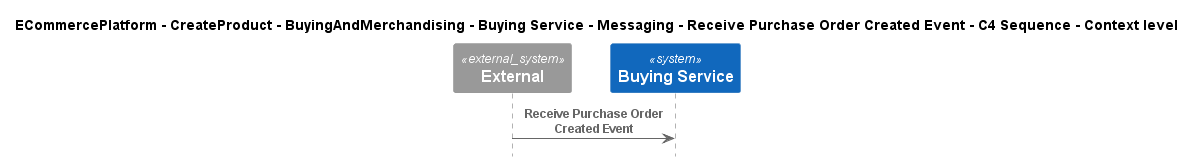

The diagram above was rendered by PlantUML. Its source (embedded in the PNG):
@startuml
!include ..\..\..\..\..\..\..\..\..\.c4s\C4_Sequence.puml

title ECommercePlatform - CreateProduct - BuyingAndMerchandising - Buying Service - Messaging - Receive Purchase Order Created Event - C4 Sequence - Context level

System_Ext(C4InterFlow.SoftwareSystems.ExternalSystem, "External", "")
System(ECommercePlatform.CreateProduct.BuyingAndMerchandising.SoftwareSystems.BuyingService, "Buying Service", "")

Rel(C4InterFlow.SoftwareSystems.ExternalSystem, ECommercePlatform.CreateProduct.BuyingAndMerchandising.SoftwareSystems.BuyingService, "Receive Purchase Order Created Event")


@enduml